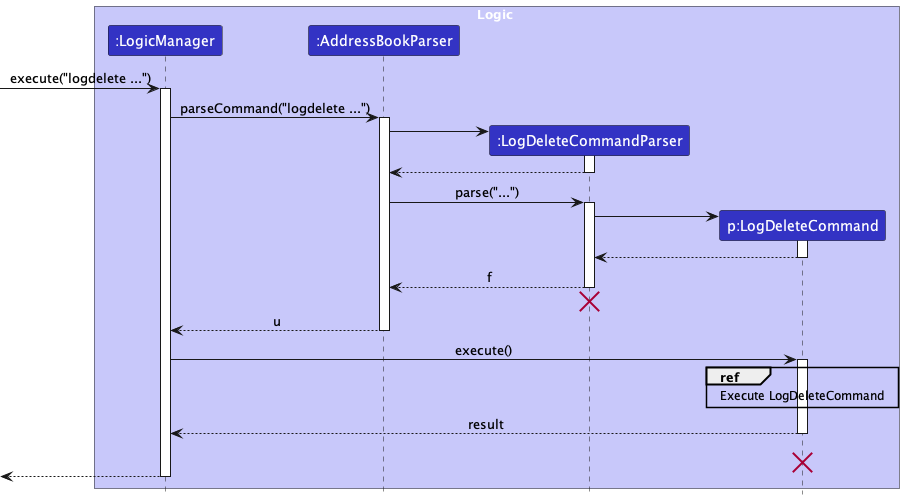

The diagram above was rendered by PlantUML. Its source (embedded in the PNG):
@startuml
!include style.puml
skinparam ArrowFontStyle plain

box Logic LOGIC_COLOR_T1
participant ":LogicManager" as LogicManager LOGIC_COLOR
participant ":AddressBookParser" as AddressBookParser LOGIC_COLOR
participant ":LogDeleteCommandParser" as LogDeleteCommandParser LOGIC_COLOR
participant "p:LogDeleteCommand" as LogDeleteCommand LOGIC_COLOR
end box

[-> LogicManager : execute("logdelete ...")
activate LogicManager

LogicManager -> AddressBookParser : parseCommand("logdelete ...")
activate AddressBookParser

create LogDeleteCommandParser
AddressBookParser -> LogDeleteCommandParser
activate LogDeleteCommandParser
LogDeleteCommandParser --> AddressBookParser
deactivate LogDeleteCommandParser

AddressBookParser -> LogDeleteCommandParser : parse("...")
activate LogDeleteCommandParser

create LogDeleteCommand
LogDeleteCommandParser -> LogDeleteCommand
activate LogDeleteCommand

LogDeleteCommand --> LogDeleteCommandParser
deactivate LogDeleteCommand

LogDeleteCommandParser --> AddressBookParser : f
deactivate LogDeleteCommandParser
'Hidden arrow to position the destroy marker below the end of the activation bar.'
LogDeleteCommandParser -[hidden]-> AddressBookParser
destroy LogDeleteCommandParser

AddressBookParser --> LogicManager : u
deactivate AddressBookParser

LogicManager -> LogDeleteCommand : execute()
activate LogDeleteCommand

ref over LogDeleteCommand : Execute LogDeleteCommand



LogDeleteCommand --> LogicManager : result
deactivate LogDeleteCommand
LogDeleteCommand -[hidden]-> LogicManager : result
destroy LogDeleteCommand

[<--LogicManager
deactivate LogicManager
@enduml